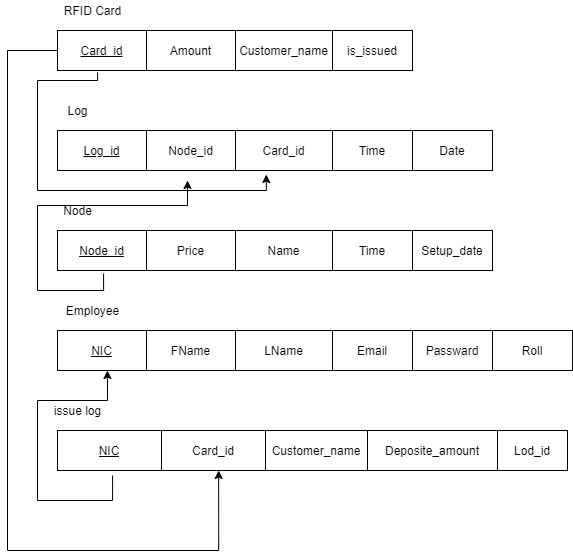

The diagram above was exported from draw.io. Its source (the exported page's mxGraphModel, read from the mxfile embedded in the PNG):
<mxGraphModel dx="1422" dy="712" grid="1" gridSize="10" guides="1" tooltips="1" connect="1" arrows="1" fold="1" page="1" pageScale="1" pageWidth="850" pageHeight="1100" math="0" shadow="0" extFonts="Permanent Marker^https://fonts.googleapis.com/css?family=Permanent+Marker">
  <root>
    <mxCell id="0" />
    <mxCell id="1" parent="0" />
    <mxCell id="RvOoLCFaX9l3ZfqYPjHT-17" value="" style="shape=table;html=1;whiteSpace=wrap;startSize=0;container=1;collapsible=0;childLayout=tableLayout;" vertex="1" parent="1">
      <mxGeometry x="120" y="190" width="355" height="40" as="geometry" />
    </mxCell>
    <mxCell id="RvOoLCFaX9l3ZfqYPjHT-18" value="" style="shape=partialRectangle;html=1;whiteSpace=wrap;collapsible=0;dropTarget=0;pointerEvents=0;fillColor=none;top=0;left=0;bottom=0;right=0;points=[[0,0.5],[1,0.5]];portConstraint=eastwest;" vertex="1" parent="RvOoLCFaX9l3ZfqYPjHT-17">
      <mxGeometry width="355" height="40" as="geometry" />
    </mxCell>
    <mxCell id="RvOoLCFaX9l3ZfqYPjHT-19" value="&lt;u&gt;Card_id&lt;/u&gt;" style="shape=partialRectangle;html=1;whiteSpace=wrap;connectable=0;overflow=hidden;fillColor=none;top=0;left=0;bottom=0;right=0;" vertex="1" parent="RvOoLCFaX9l3ZfqYPjHT-18">
      <mxGeometry width="89" height="40" as="geometry" />
    </mxCell>
    <mxCell id="RvOoLCFaX9l3ZfqYPjHT-20" value="Amount" style="shape=partialRectangle;html=1;whiteSpace=wrap;connectable=0;overflow=hidden;fillColor=none;top=0;left=0;bottom=0;right=0;" vertex="1" parent="RvOoLCFaX9l3ZfqYPjHT-18">
      <mxGeometry x="89" width="89" height="40" as="geometry" />
    </mxCell>
    <mxCell id="RvOoLCFaX9l3ZfqYPjHT-21" value="Customer_name" style="shape=partialRectangle;html=1;whiteSpace=wrap;connectable=0;overflow=hidden;fillColor=none;top=0;left=0;bottom=0;right=0;" vertex="1" parent="RvOoLCFaX9l3ZfqYPjHT-18">
      <mxGeometry x="178" width="97" height="40" as="geometry" />
    </mxCell>
    <mxCell id="RvOoLCFaX9l3ZfqYPjHT-22" value="is_issued" style="shape=partialRectangle;html=1;whiteSpace=wrap;connectable=0;overflow=hidden;fillColor=none;top=0;left=0;bottom=0;right=0;" vertex="1" parent="RvOoLCFaX9l3ZfqYPjHT-18">
      <mxGeometry x="275" width="80" height="40" as="geometry" />
    </mxCell>
    <mxCell id="RvOoLCFaX9l3ZfqYPjHT-24" value="RFID Card" style="text;html=1;align=center;verticalAlign=middle;resizable=0;points=[];autosize=1;" vertex="1" parent="1">
      <mxGeometry x="120" y="160" width="70" height="20" as="geometry" />
    </mxCell>
    <mxCell id="RvOoLCFaX9l3ZfqYPjHT-25" value="Log" style="text;html=1;align=center;verticalAlign=middle;resizable=0;points=[];autosize=1;" vertex="1" parent="1">
      <mxGeometry x="120" y="260" width="40" height="20" as="geometry" />
    </mxCell>
    <mxCell id="RvOoLCFaX9l3ZfqYPjHT-26" value="" style="shape=table;html=1;whiteSpace=wrap;startSize=0;container=1;collapsible=0;childLayout=tableLayout;" vertex="1" parent="1">
      <mxGeometry x="120" y="290" width="435" height="40" as="geometry" />
    </mxCell>
    <mxCell id="RvOoLCFaX9l3ZfqYPjHT-27" value="" style="shape=partialRectangle;html=1;whiteSpace=wrap;collapsible=0;dropTarget=0;pointerEvents=0;fillColor=none;top=0;left=0;bottom=0;right=0;points=[[0,0.5],[1,0.5]];portConstraint=eastwest;" vertex="1" parent="RvOoLCFaX9l3ZfqYPjHT-26">
      <mxGeometry width="435" height="40" as="geometry" />
    </mxCell>
    <mxCell id="RvOoLCFaX9l3ZfqYPjHT-28" value="&lt;u&gt;Log_id&lt;/u&gt;" style="shape=partialRectangle;html=1;whiteSpace=wrap;connectable=0;overflow=hidden;fillColor=none;top=0;left=0;bottom=0;right=0;" vertex="1" parent="RvOoLCFaX9l3ZfqYPjHT-27">
      <mxGeometry width="89" height="40" as="geometry" />
    </mxCell>
    <mxCell id="RvOoLCFaX9l3ZfqYPjHT-29" value="Node_id" style="shape=partialRectangle;html=1;whiteSpace=wrap;connectable=0;overflow=hidden;fillColor=none;top=0;left=0;bottom=0;right=0;" vertex="1" parent="RvOoLCFaX9l3ZfqYPjHT-27">
      <mxGeometry x="89" width="89" height="40" as="geometry" />
    </mxCell>
    <mxCell id="RvOoLCFaX9l3ZfqYPjHT-30" value="Card_id" style="shape=partialRectangle;html=1;whiteSpace=wrap;connectable=0;overflow=hidden;fillColor=none;top=0;left=0;bottom=0;right=0;" vertex="1" parent="RvOoLCFaX9l3ZfqYPjHT-27">
      <mxGeometry x="178" width="97" height="40" as="geometry" />
    </mxCell>
    <mxCell id="RvOoLCFaX9l3ZfqYPjHT-31" value="Time" style="shape=partialRectangle;html=1;whiteSpace=wrap;connectable=0;overflow=hidden;fillColor=none;top=0;left=0;bottom=0;right=0;" vertex="1" parent="RvOoLCFaX9l3ZfqYPjHT-27">
      <mxGeometry x="275" width="80" height="40" as="geometry" />
    </mxCell>
    <mxCell id="RvOoLCFaX9l3ZfqYPjHT-33" value="Date" style="shape=partialRectangle;html=1;whiteSpace=wrap;connectable=0;overflow=hidden;fillColor=none;top=0;left=0;bottom=0;right=0;" vertex="1" parent="RvOoLCFaX9l3ZfqYPjHT-27">
      <mxGeometry x="355" width="80" height="40" as="geometry" />
    </mxCell>
    <mxCell id="RvOoLCFaX9l3ZfqYPjHT-34" value="Node" style="text;html=1;align=center;verticalAlign=middle;resizable=0;points=[];autosize=1;" vertex="1" parent="1">
      <mxGeometry x="120" y="360" width="40" height="20" as="geometry" />
    </mxCell>
    <mxCell id="RvOoLCFaX9l3ZfqYPjHT-35" value="" style="shape=table;html=1;whiteSpace=wrap;startSize=0;container=1;collapsible=0;childLayout=tableLayout;" vertex="1" parent="1">
      <mxGeometry x="120" y="390" width="435" height="40" as="geometry" />
    </mxCell>
    <mxCell id="RvOoLCFaX9l3ZfqYPjHT-36" value="" style="shape=partialRectangle;html=1;whiteSpace=wrap;collapsible=0;dropTarget=0;pointerEvents=0;fillColor=none;top=0;left=0;bottom=0;right=0;points=[[0,0.5],[1,0.5]];portConstraint=eastwest;" vertex="1" parent="RvOoLCFaX9l3ZfqYPjHT-35">
      <mxGeometry width="435" height="40" as="geometry" />
    </mxCell>
    <mxCell id="RvOoLCFaX9l3ZfqYPjHT-37" value="&lt;u&gt;Node_id&lt;/u&gt;" style="shape=partialRectangle;html=1;whiteSpace=wrap;connectable=0;overflow=hidden;fillColor=none;top=0;left=0;bottom=0;right=0;" vertex="1" parent="RvOoLCFaX9l3ZfqYPjHT-36">
      <mxGeometry width="89" height="40" as="geometry" />
    </mxCell>
    <mxCell id="RvOoLCFaX9l3ZfqYPjHT-38" value="Price" style="shape=partialRectangle;html=1;whiteSpace=wrap;connectable=0;overflow=hidden;fillColor=none;top=0;left=0;bottom=0;right=0;" vertex="1" parent="RvOoLCFaX9l3ZfqYPjHT-36">
      <mxGeometry x="89" width="89" height="40" as="geometry" />
    </mxCell>
    <mxCell id="RvOoLCFaX9l3ZfqYPjHT-39" value="Name" style="shape=partialRectangle;html=1;whiteSpace=wrap;connectable=0;overflow=hidden;fillColor=none;top=0;left=0;bottom=0;right=0;" vertex="1" parent="RvOoLCFaX9l3ZfqYPjHT-36">
      <mxGeometry x="178" width="97" height="40" as="geometry" />
    </mxCell>
    <mxCell id="RvOoLCFaX9l3ZfqYPjHT-40" value="Time" style="shape=partialRectangle;html=1;whiteSpace=wrap;connectable=0;overflow=hidden;fillColor=none;top=0;left=0;bottom=0;right=0;" vertex="1" parent="RvOoLCFaX9l3ZfqYPjHT-36">
      <mxGeometry x="275" width="80" height="40" as="geometry" />
    </mxCell>
    <mxCell id="RvOoLCFaX9l3ZfqYPjHT-41" value="Setup_date" style="shape=partialRectangle;html=1;whiteSpace=wrap;connectable=0;overflow=hidden;fillColor=none;top=0;left=0;bottom=0;right=0;" vertex="1" parent="RvOoLCFaX9l3ZfqYPjHT-36">
      <mxGeometry x="355" width="80" height="40" as="geometry" />
    </mxCell>
    <mxCell id="RvOoLCFaX9l3ZfqYPjHT-42" value="Employee" style="text;html=1;align=center;verticalAlign=middle;resizable=0;points=[];autosize=1;" vertex="1" parent="1">
      <mxGeometry x="120" y="460" width="70" height="20" as="geometry" />
    </mxCell>
    <mxCell id="RvOoLCFaX9l3ZfqYPjHT-43" value="" style="shape=table;html=1;whiteSpace=wrap;startSize=0;container=1;collapsible=0;childLayout=tableLayout;" vertex="1" parent="1">
      <mxGeometry x="120" y="490" width="515" height="40" as="geometry" />
    </mxCell>
    <mxCell id="RvOoLCFaX9l3ZfqYPjHT-44" value="" style="shape=partialRectangle;html=1;whiteSpace=wrap;collapsible=0;dropTarget=0;pointerEvents=0;fillColor=none;top=0;left=0;bottom=0;right=0;points=[[0,0.5],[1,0.5]];portConstraint=eastwest;" vertex="1" parent="RvOoLCFaX9l3ZfqYPjHT-43">
      <mxGeometry width="515" height="40" as="geometry" />
    </mxCell>
    <mxCell id="RvOoLCFaX9l3ZfqYPjHT-45" value="&lt;u&gt;NIC&lt;/u&gt;" style="shape=partialRectangle;html=1;whiteSpace=wrap;connectable=0;overflow=hidden;fillColor=none;top=0;left=0;bottom=0;right=0;" vertex="1" parent="RvOoLCFaX9l3ZfqYPjHT-44">
      <mxGeometry width="89" height="40" as="geometry" />
    </mxCell>
    <mxCell id="RvOoLCFaX9l3ZfqYPjHT-46" value="FName" style="shape=partialRectangle;html=1;whiteSpace=wrap;connectable=0;overflow=hidden;fillColor=none;top=0;left=0;bottom=0;right=0;" vertex="1" parent="RvOoLCFaX9l3ZfqYPjHT-44">
      <mxGeometry x="89" width="89" height="40" as="geometry" />
    </mxCell>
    <mxCell id="RvOoLCFaX9l3ZfqYPjHT-47" value="LName" style="shape=partialRectangle;html=1;whiteSpace=wrap;connectable=0;overflow=hidden;fillColor=none;top=0;left=0;bottom=0;right=0;" vertex="1" parent="RvOoLCFaX9l3ZfqYPjHT-44">
      <mxGeometry x="178" width="97" height="40" as="geometry" />
    </mxCell>
    <mxCell id="RvOoLCFaX9l3ZfqYPjHT-48" value="Email" style="shape=partialRectangle;html=1;whiteSpace=wrap;connectable=0;overflow=hidden;fillColor=none;top=0;left=0;bottom=0;right=0;" vertex="1" parent="RvOoLCFaX9l3ZfqYPjHT-44">
      <mxGeometry x="275" width="80" height="40" as="geometry" />
    </mxCell>
    <mxCell id="RvOoLCFaX9l3ZfqYPjHT-49" value="Passward" style="shape=partialRectangle;html=1;whiteSpace=wrap;connectable=0;overflow=hidden;fillColor=none;top=0;left=0;bottom=0;right=0;" vertex="1" parent="RvOoLCFaX9l3ZfqYPjHT-44">
      <mxGeometry x="355" width="80" height="40" as="geometry" />
    </mxCell>
    <mxCell id="RvOoLCFaX9l3ZfqYPjHT-50" value="Roll" style="shape=partialRectangle;html=1;whiteSpace=wrap;connectable=0;overflow=hidden;fillColor=none;top=0;left=0;bottom=0;right=0;" vertex="1" parent="RvOoLCFaX9l3ZfqYPjHT-44">
      <mxGeometry x="435" width="80" height="40" as="geometry" />
    </mxCell>
    <mxCell id="RvOoLCFaX9l3ZfqYPjHT-51" value="issue log" style="text;html=1;align=center;verticalAlign=middle;resizable=0;points=[];autosize=1;" vertex="1" parent="1">
      <mxGeometry x="110" y="560" width="60" height="20" as="geometry" />
    </mxCell>
    <mxCell id="RvOoLCFaX9l3ZfqYPjHT-52" value="" style="shape=table;html=1;whiteSpace=wrap;startSize=0;container=1;collapsible=0;childLayout=tableLayout;" vertex="1" parent="1">
      <mxGeometry x="120" y="590" width="510" height="40" as="geometry" />
    </mxCell>
    <mxCell id="RvOoLCFaX9l3ZfqYPjHT-53" value="" style="shape=partialRectangle;html=1;whiteSpace=wrap;collapsible=0;dropTarget=0;pointerEvents=0;fillColor=none;top=0;left=0;bottom=0;right=0;points=[[0,0.5],[1,0.5]];portConstraint=eastwest;" vertex="1" parent="RvOoLCFaX9l3ZfqYPjHT-52">
      <mxGeometry width="510" height="40" as="geometry" />
    </mxCell>
    <mxCell id="RvOoLCFaX9l3ZfqYPjHT-54" value="&lt;u&gt;NIC&lt;/u&gt;" style="shape=partialRectangle;html=1;whiteSpace=wrap;connectable=0;overflow=hidden;fillColor=none;top=0;left=0;bottom=0;right=0;" vertex="1" parent="RvOoLCFaX9l3ZfqYPjHT-53">
      <mxGeometry width="104" height="40" as="geometry" />
    </mxCell>
    <mxCell id="RvOoLCFaX9l3ZfqYPjHT-55" value="Card_id" style="shape=partialRectangle;html=1;whiteSpace=wrap;connectable=0;overflow=hidden;fillColor=none;top=0;left=0;bottom=0;right=0;" vertex="1" parent="RvOoLCFaX9l3ZfqYPjHT-53">
      <mxGeometry x="104" width="104" height="40" as="geometry" />
    </mxCell>
    <mxCell id="RvOoLCFaX9l3ZfqYPjHT-56" value="Customer_name" style="shape=partialRectangle;html=1;whiteSpace=wrap;connectable=0;overflow=hidden;fillColor=none;top=0;left=0;bottom=0;right=0;" vertex="1" parent="RvOoLCFaX9l3ZfqYPjHT-53">
      <mxGeometry x="208" width="102" height="40" as="geometry" />
    </mxCell>
    <mxCell id="RvOoLCFaX9l3ZfqYPjHT-57" value="Deposite_amount" style="shape=partialRectangle;html=1;whiteSpace=wrap;connectable=0;overflow=hidden;fillColor=none;top=0;left=0;bottom=0;right=0;" vertex="1" parent="RvOoLCFaX9l3ZfqYPjHT-53">
      <mxGeometry x="310" width="130" height="40" as="geometry" />
    </mxCell>
    <mxCell id="RvOoLCFaX9l3ZfqYPjHT-58" value="Lod_id" style="shape=partialRectangle;html=1;whiteSpace=wrap;connectable=0;overflow=hidden;fillColor=none;top=0;left=0;bottom=0;right=0;" vertex="1" parent="RvOoLCFaX9l3ZfqYPjHT-53">
      <mxGeometry x="440" width="70" height="40" as="geometry" />
    </mxCell>
    <mxCell id="RvOoLCFaX9l3ZfqYPjHT-63" style="edgeStyle=orthogonalEdgeStyle;rounded=0;orthogonalLoop=1;jettySize=auto;html=1;exitX=0.113;exitY=1.05;exitDx=0;exitDy=0;entryX=0.48;entryY=1.1;entryDx=0;entryDy=0;entryPerimeter=0;exitPerimeter=0;" edge="1" parent="1" source="RvOoLCFaX9l3ZfqYPjHT-18" target="RvOoLCFaX9l3ZfqYPjHT-27">
      <mxGeometry relative="1" as="geometry">
        <Array as="points">
          <mxPoint x="160" y="240" />
          <mxPoint x="100" y="240" />
          <mxPoint x="100" y="350" />
          <mxPoint x="329" y="350" />
        </Array>
      </mxGeometry>
    </mxCell>
    <mxCell id="RvOoLCFaX9l3ZfqYPjHT-64" style="edgeStyle=orthogonalEdgeStyle;rounded=0;orthogonalLoop=1;jettySize=auto;html=1;exitX=0.106;exitY=1.075;exitDx=0;exitDy=0;exitPerimeter=0;" edge="1" parent="1" source="RvOoLCFaX9l3ZfqYPjHT-36">
      <mxGeometry relative="1" as="geometry">
        <mxPoint x="250" y="340" as="targetPoint" />
        <Array as="points">
          <mxPoint x="166" y="450" />
          <mxPoint x="100" y="450" />
          <mxPoint x="100" y="365" />
          <mxPoint x="250" y="365" />
        </Array>
      </mxGeometry>
    </mxCell>
    <mxCell id="RvOoLCFaX9l3ZfqYPjHT-65" style="edgeStyle=orthogonalEdgeStyle;rounded=0;orthogonalLoop=1;jettySize=auto;html=1;exitX=0.108;exitY=1.125;exitDx=0;exitDy=0;entryX=0.097;entryY=1;entryDx=0;entryDy=0;entryPerimeter=0;exitPerimeter=0;" edge="1" parent="1" source="RvOoLCFaX9l3ZfqYPjHT-53" target="RvOoLCFaX9l3ZfqYPjHT-44">
      <mxGeometry relative="1" as="geometry">
        <Array as="points">
          <mxPoint x="175" y="660" />
          <mxPoint x="100" y="660" />
          <mxPoint x="100" y="560" />
          <mxPoint x="170" y="560" />
        </Array>
      </mxGeometry>
    </mxCell>
    <mxCell id="RvOoLCFaX9l3ZfqYPjHT-66" style="edgeStyle=orthogonalEdgeStyle;rounded=0;orthogonalLoop=1;jettySize=auto;html=1;exitX=0;exitY=0.5;exitDx=0;exitDy=0;entryX=0.316;entryY=1;entryDx=0;entryDy=0;entryPerimeter=0;" edge="1" parent="1" source="RvOoLCFaX9l3ZfqYPjHT-18" target="RvOoLCFaX9l3ZfqYPjHT-53">
      <mxGeometry relative="1" as="geometry">
        <Array as="points">
          <mxPoint x="70" y="210" />
          <mxPoint x="70" y="710" />
          <mxPoint x="281" y="710" />
        </Array>
      </mxGeometry>
    </mxCell>
  </root>
</mxGraphModel>